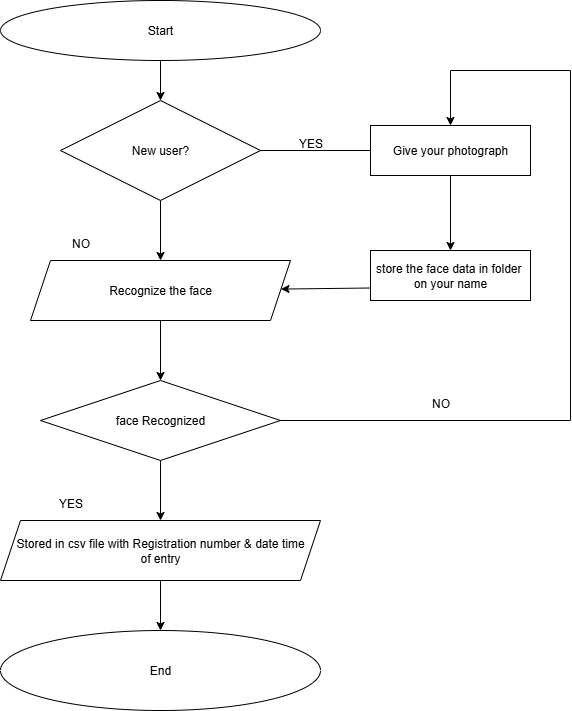

The diagram above was exported from draw.io. Its source (the exported page's mxGraphModel, read from the mxfile embedded in the PNG):
<mxGraphModel dx="1034" dy="570" grid="1" gridSize="10" guides="1" tooltips="1" connect="1" arrows="1" fold="1" page="1" pageScale="1" pageWidth="850" pageHeight="1100" math="0" shadow="0">
  <root>
    <mxCell id="0" />
    <mxCell id="1" parent="0" />
    <mxCell id="X5pJFLtEGCsonc_Iz8oj-3" value="" style="edgeStyle=orthogonalEdgeStyle;rounded=0;orthogonalLoop=1;jettySize=auto;html=1;" edge="1" parent="1" source="X5pJFLtEGCsonc_Iz8oj-1" target="X5pJFLtEGCsonc_Iz8oj-2">
      <mxGeometry relative="1" as="geometry" />
    </mxCell>
    <mxCell id="X5pJFLtEGCsonc_Iz8oj-1" value="Start" style="ellipse;whiteSpace=wrap;html=1;" vertex="1" parent="1">
      <mxGeometry x="260" y="30" width="320" height="60" as="geometry" />
    </mxCell>
    <mxCell id="X5pJFLtEGCsonc_Iz8oj-5" value="" style="edgeStyle=orthogonalEdgeStyle;rounded=0;orthogonalLoop=1;jettySize=auto;html=1;" edge="1" parent="1" source="X5pJFLtEGCsonc_Iz8oj-2" target="X5pJFLtEGCsonc_Iz8oj-4">
      <mxGeometry relative="1" as="geometry" />
    </mxCell>
    <mxCell id="X5pJFLtEGCsonc_Iz8oj-2" value="New user?" style="rhombus;whiteSpace=wrap;html=1;" vertex="1" parent="1">
      <mxGeometry x="320" y="130" width="200" height="100" as="geometry" />
    </mxCell>
    <mxCell id="X5pJFLtEGCsonc_Iz8oj-7" value="" style="edgeStyle=orthogonalEdgeStyle;rounded=0;orthogonalLoop=1;jettySize=auto;html=1;" edge="1" parent="1" source="X5pJFLtEGCsonc_Iz8oj-4" target="X5pJFLtEGCsonc_Iz8oj-6">
      <mxGeometry relative="1" as="geometry" />
    </mxCell>
    <mxCell id="X5pJFLtEGCsonc_Iz8oj-4" value="Recognize the face" style="shape=parallelogram;perimeter=parallelogramPerimeter;whiteSpace=wrap;html=1;fixedSize=1;" vertex="1" parent="1">
      <mxGeometry x="290" y="290" width="260" height="60" as="geometry" />
    </mxCell>
    <mxCell id="X5pJFLtEGCsonc_Iz8oj-9" value="" style="edgeStyle=orthogonalEdgeStyle;rounded=0;orthogonalLoop=1;jettySize=auto;html=1;" edge="1" parent="1" source="X5pJFLtEGCsonc_Iz8oj-6" target="X5pJFLtEGCsonc_Iz8oj-8">
      <mxGeometry relative="1" as="geometry" />
    </mxCell>
    <mxCell id="X5pJFLtEGCsonc_Iz8oj-6" value="face Recognized" style="rhombus;whiteSpace=wrap;html=1;" vertex="1" parent="1">
      <mxGeometry x="300" y="410" width="240" height="80" as="geometry" />
    </mxCell>
    <mxCell id="X5pJFLtEGCsonc_Iz8oj-12" value="" style="edgeStyle=orthogonalEdgeStyle;rounded=0;orthogonalLoop=1;jettySize=auto;html=1;" edge="1" parent="1" source="X5pJFLtEGCsonc_Iz8oj-8" target="X5pJFLtEGCsonc_Iz8oj-10">
      <mxGeometry relative="1" as="geometry" />
    </mxCell>
    <mxCell id="X5pJFLtEGCsonc_Iz8oj-8" value="Stored in csv file with Registration number &amp;amp; date time&lt;div&gt;of entry&lt;/div&gt;" style="shape=parallelogram;perimeter=parallelogramPerimeter;whiteSpace=wrap;html=1;fixedSize=1;" vertex="1" parent="1">
      <mxGeometry x="260" y="550" width="320" height="60" as="geometry" />
    </mxCell>
    <mxCell id="X5pJFLtEGCsonc_Iz8oj-10" value="End" style="ellipse;whiteSpace=wrap;html=1;" vertex="1" parent="1">
      <mxGeometry x="260" y="660" width="320" height="80" as="geometry" />
    </mxCell>
    <mxCell id="X5pJFLtEGCsonc_Iz8oj-16" value="" style="edgeStyle=orthogonalEdgeStyle;rounded=0;orthogonalLoop=1;jettySize=auto;html=1;" edge="1" parent="1" source="X5pJFLtEGCsonc_Iz8oj-14" target="X5pJFLtEGCsonc_Iz8oj-15">
      <mxGeometry relative="1" as="geometry" />
    </mxCell>
    <mxCell id="X5pJFLtEGCsonc_Iz8oj-14" value="Give your photograph" style="rounded=0;whiteSpace=wrap;html=1;" vertex="1" parent="1">
      <mxGeometry x="630" y="155" width="160" height="50" as="geometry" />
    </mxCell>
    <mxCell id="X5pJFLtEGCsonc_Iz8oj-15" value="store the face data in folder&amp;nbsp;&lt;div&gt;on your name&lt;/div&gt;" style="rounded=0;whiteSpace=wrap;html=1;" vertex="1" parent="1">
      <mxGeometry x="630" y="280" width="160" height="50" as="geometry" />
    </mxCell>
    <mxCell id="X5pJFLtEGCsonc_Iz8oj-19" value="" style="endArrow=none;html=1;rounded=0;exitX=1;exitY=0.5;exitDx=0;exitDy=0;" edge="1" parent="1" source="X5pJFLtEGCsonc_Iz8oj-6">
      <mxGeometry width="50" height="50" relative="1" as="geometry">
        <mxPoint x="580" y="460" as="sourcePoint" />
        <mxPoint x="830" y="450" as="targetPoint" />
      </mxGeometry>
    </mxCell>
    <mxCell id="X5pJFLtEGCsonc_Iz8oj-20" value="" style="endArrow=none;html=1;rounded=0;" edge="1" parent="1">
      <mxGeometry width="50" height="50" relative="1" as="geometry">
        <mxPoint x="830" y="450" as="sourcePoint" />
        <mxPoint x="830" y="100" as="targetPoint" />
      </mxGeometry>
    </mxCell>
    <mxCell id="X5pJFLtEGCsonc_Iz8oj-21" value="" style="endArrow=none;html=1;rounded=0;" edge="1" parent="1">
      <mxGeometry width="50" height="50" relative="1" as="geometry">
        <mxPoint x="710" y="100" as="sourcePoint" />
        <mxPoint x="830" y="100" as="targetPoint" />
      </mxGeometry>
    </mxCell>
    <mxCell id="X5pJFLtEGCsonc_Iz8oj-23" value="" style="endArrow=classic;html=1;rounded=0;entryX=0.5;entryY=0;entryDx=0;entryDy=0;" edge="1" parent="1" target="X5pJFLtEGCsonc_Iz8oj-14">
      <mxGeometry width="50" height="50" relative="1" as="geometry">
        <mxPoint x="710" y="100" as="sourcePoint" />
        <mxPoint x="690" y="60" as="targetPoint" />
      </mxGeometry>
    </mxCell>
    <mxCell id="X5pJFLtEGCsonc_Iz8oj-24" value="" style="endArrow=classic;html=1;rounded=0;exitX=0;exitY=0.75;exitDx=0;exitDy=0;" edge="1" parent="1" source="X5pJFLtEGCsonc_Iz8oj-15" target="X5pJFLtEGCsonc_Iz8oj-4">
      <mxGeometry width="50" height="50" relative="1" as="geometry">
        <mxPoint x="570" y="345" as="sourcePoint" />
        <mxPoint x="620" y="295" as="targetPoint" />
      </mxGeometry>
    </mxCell>
    <mxCell id="X5pJFLtEGCsonc_Iz8oj-30" value="" style="endArrow=none;html=1;rounded=0;exitX=1;exitY=0.5;exitDx=0;exitDy=0;entryX=0;entryY=0.5;entryDx=0;entryDy=0;" edge="1" parent="1" source="X5pJFLtEGCsonc_Iz8oj-2" target="X5pJFLtEGCsonc_Iz8oj-14">
      <mxGeometry width="50" height="50" relative="1" as="geometry">
        <mxPoint x="530" y="205" as="sourcePoint" />
        <mxPoint x="620" y="180" as="targetPoint" />
      </mxGeometry>
    </mxCell>
    <mxCell id="X5pJFLtEGCsonc_Iz8oj-35" value="NO" style="text;html=1;align=center;verticalAlign=middle;resizable=0;points=[];autosize=1;strokeColor=none;fillColor=none;" vertex="1" parent="1">
      <mxGeometry x="320" y="258" width="40" height="30" as="geometry" />
    </mxCell>
    <mxCell id="X5pJFLtEGCsonc_Iz8oj-36" value="YES" style="text;html=1;align=center;verticalAlign=middle;resizable=0;points=[];autosize=1;strokeColor=none;fillColor=none;" vertex="1" parent="1">
      <mxGeometry x="305" y="518" width="50" height="30" as="geometry" />
    </mxCell>
    <mxCell id="X5pJFLtEGCsonc_Iz8oj-37" value="NO" style="text;html=1;align=center;verticalAlign=middle;resizable=0;points=[];autosize=1;strokeColor=none;fillColor=none;" vertex="1" parent="1">
      <mxGeometry x="680" y="418" width="40" height="30" as="geometry" />
    </mxCell>
    <mxCell id="X5pJFLtEGCsonc_Iz8oj-38" value="YES" style="text;html=1;align=center;verticalAlign=middle;resizable=0;points=[];autosize=1;strokeColor=none;fillColor=none;" vertex="1" parent="1">
      <mxGeometry x="545" y="158" width="50" height="30" as="geometry" />
    </mxCell>
  </root>
</mxGraphModel>